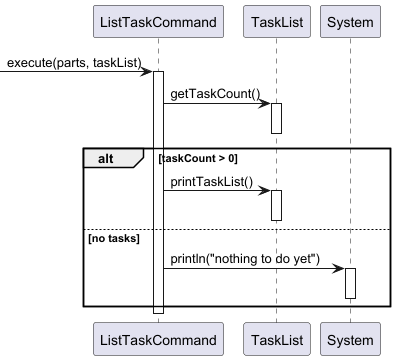

The diagram above was rendered by PlantUML. Its source (embedded in the PNG):
@startuml
'https://plantuml.com/sequence-diagram

participant "ListTaskCommand" as ListCmd
participant "TaskList" as TaskList
participant "System" as Console

-> ListCmd : execute(parts, taskList)
activate ListCmd

ListCmd -> TaskList : getTaskCount()
activate TaskList
deactivate TaskList

alt taskCount > 0
    ListCmd -> TaskList : printTaskList()
    activate TaskList
    deactivate TaskList
else no tasks
    ListCmd -> Console : println("nothing to do yet")
    activate Console
    deactivate Console
end

deactivate ListCmd
@enduml